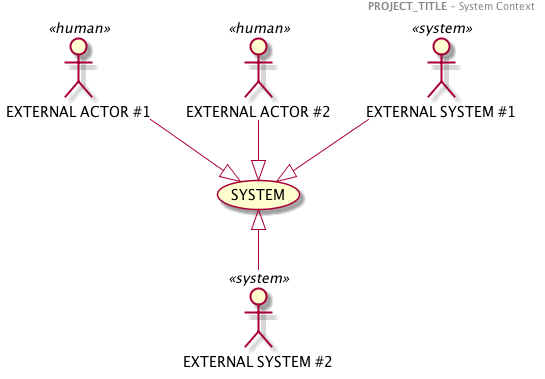

The diagram above was rendered by PlantUML. Its source (embedded in the PNG):
@startuml
header
<b>PROJECT_TITLE </b>- System Context
end header

(SYSTEM) as SYSTEM

:EXTERNAL ACTOR #1: as ACTOR1 <<human>>
:EXTERNAL ACTOR #2: as ACTOR2 <<human>>
:EXTERNAL SYSTEM #1: as SYSTEM1<<system>>
:EXTERNAL SYSTEM #2: as SYSTEM2<<system>>

ACTOR1 --|> SYSTEM
ACTOR2  --|> SYSTEM
SYSTEM1 --|> SYSTEM
SYSTEM<|--SYSTEM2

@enduml